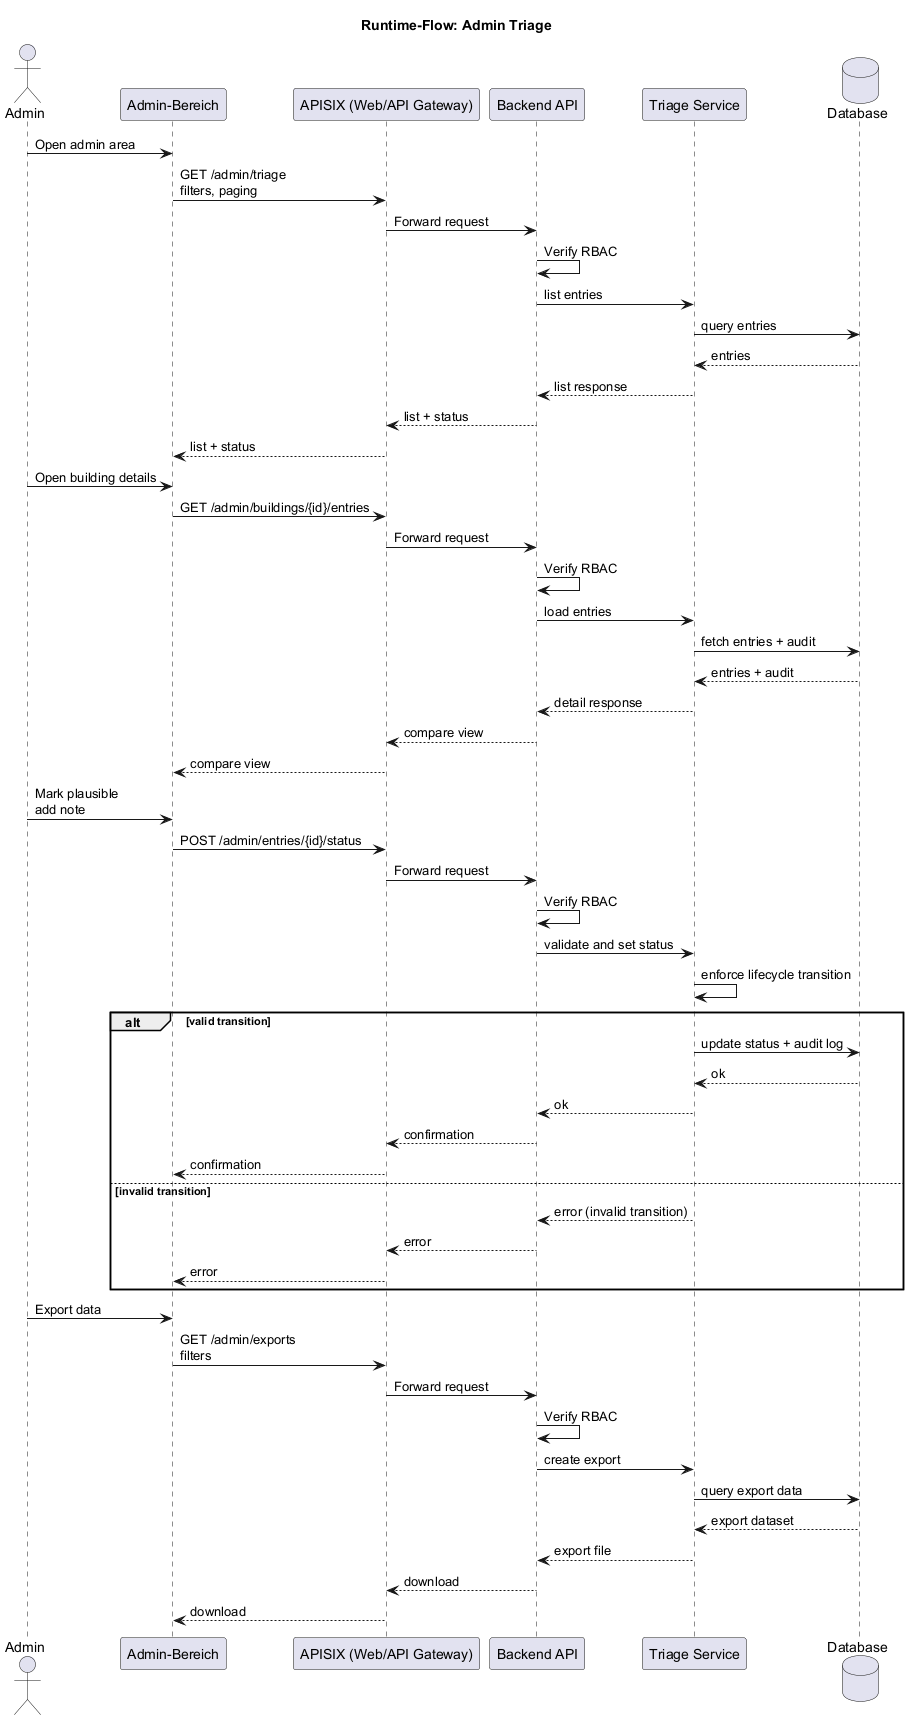

The diagram above was rendered by PlantUML. Its source (embedded in the PNG):
@startuml
title Runtime-Flow: Admin Triage

actor Admin
participant "Admin-Bereich" as ui
participant "APISIX (Web/API Gateway)" as gateway
participant "Backend API" as api
participant "Triage Service" as triage
database "Database" as db

Admin -> ui : Open admin area
ui -> gateway : GET /admin/triage\nfilters, paging
gateway -> api : Forward request
api -> api : Verify RBAC
api -> triage : list entries
triage -> db : query entries
db --> triage : entries
triage --> api : list response
api --> gateway : list + status
gateway --> ui : list + status

Admin -> ui : Open building details
ui -> gateway : GET /admin/buildings/{id}/entries
gateway -> api : Forward request
api -> api : Verify RBAC
api -> triage : load entries
triage -> db : fetch entries + audit
db --> triage : entries + audit
triage --> api : detail response
api --> gateway : compare view
gateway --> ui : compare view

Admin -> ui : Mark plausible\nadd note
ui -> gateway : POST /admin/entries/{id}/status
gateway -> api : Forward request
api -> api : Verify RBAC
api -> triage : validate and set status
triage -> triage : enforce lifecycle transition
alt valid transition
  triage -> db : update status + audit log
  db --> triage : ok
  triage --> api : ok
  api --> gateway : confirmation
  gateway --> ui : confirmation
else invalid transition
  triage --> api : error (invalid transition)
  api --> gateway : error
  gateway --> ui : error
end

Admin -> ui : Export data
ui -> gateway : GET /admin/exports\nfilters
gateway -> api : Forward request
api -> api : Verify RBAC
api -> triage : create export
triage -> db : query export data
db --> triage : export dataset
triage --> api : export file
api --> gateway : download
gateway --> ui : download

@enduml